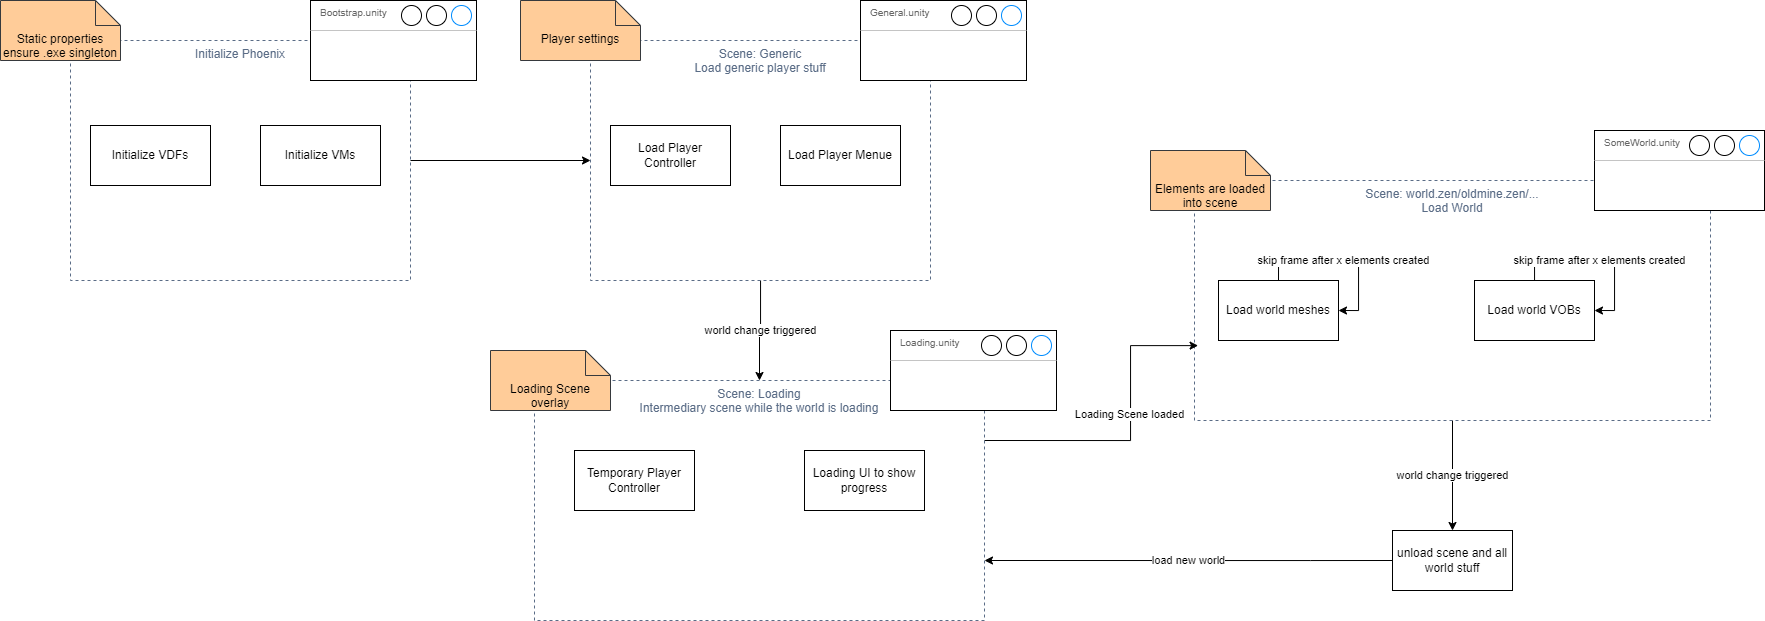

The diagram above was exported from draw.io. Its source (the exported page's mxGraphModel, read from the mxfile embedded in the PNG):
<mxGraphModel dx="457" dy="1251" grid="1" gridSize="10" guides="1" tooltips="1" connect="1" arrows="1" fold="1" page="1" pageScale="1" pageWidth="827" pageHeight="1169" math="0" shadow="0">
  <root>
    <mxCell id="0" />
    <mxCell id="1" parent="0" />
    <mxCell id="Z5BnUO84gz9I9fcXToKm-19" value="world change triggered" style="edgeStyle=orthogonalEdgeStyle;rounded=0;orthogonalLoop=1;jettySize=auto;html=1;" parent="1" source="Z5BnUO84gz9I9fcXToKm-14" target="Z5BnUO84gz9I9fcXToKm-20" edge="1">
      <mxGeometry relative="1" as="geometry">
        <mxPoint x="2779" y="970" as="targetPoint" />
      </mxGeometry>
    </mxCell>
    <mxCell id="Z5BnUO84gz9I9fcXToKm-14" value="Scene: world.zen/oldmine.zen/...&lt;br&gt;Load World" style="fillColor=none;strokeColor=#5A6C86;dashed=1;verticalAlign=top;fontStyle=0;fontColor=#5A6C86;whiteSpace=wrap;html=1;" parent="1" vertex="1">
      <mxGeometry x="2554" y="540" width="516" height="240" as="geometry" />
    </mxCell>
    <mxCell id="Z5BnUO84gz9I9fcXToKm-17" value="world change triggered" style="edgeStyle=orthogonalEdgeStyle;rounded=0;orthogonalLoop=1;jettySize=auto;html=1;entryX=0.5;entryY=0;entryDx=0;entryDy=0;" parent="1" source="Z5BnUO84gz9I9fcXToKm-11" target="YwKc8FZmEIq05cs7Fkw0-4" edge="1">
      <mxGeometry relative="1" as="geometry" />
    </mxCell>
    <mxCell id="Z5BnUO84gz9I9fcXToKm-11" value="Scene: Generic&lt;br&gt;Load generic player stuff" style="fillColor=none;strokeColor=#5A6C86;dashed=1;verticalAlign=top;fontStyle=0;fontColor=#5A6C86;whiteSpace=wrap;html=1;" parent="1" vertex="1">
      <mxGeometry x="1950" y="400" width="340" height="240" as="geometry" />
    </mxCell>
    <mxCell id="Z5BnUO84gz9I9fcXToKm-4" value="Load world meshes" style="rounded=0;whiteSpace=wrap;html=1;" parent="1" vertex="1">
      <mxGeometry x="2578" y="640" width="120" height="60" as="geometry" />
    </mxCell>
    <mxCell id="Z5BnUO84gz9I9fcXToKm-7" value="Load world VOBs" style="rounded=0;whiteSpace=wrap;html=1;" parent="1" vertex="1">
      <mxGeometry x="2834" y="640" width="120" height="60" as="geometry" />
    </mxCell>
    <mxCell id="Z5BnUO84gz9I9fcXToKm-9" value="Load Player Menue" style="rounded=0;whiteSpace=wrap;html=1;" parent="1" vertex="1">
      <mxGeometry x="2140" y="485" width="120" height="60" as="geometry" />
    </mxCell>
    <mxCell id="Z5BnUO84gz9I9fcXToKm-12" value="Load Player Controller" style="rounded=0;whiteSpace=wrap;html=1;" parent="1" vertex="1">
      <mxGeometry x="1970" y="485" width="120" height="60" as="geometry" />
    </mxCell>
    <mxCell id="Z5BnUO84gz9I9fcXToKm-21" value="load new world" style="edgeStyle=orthogonalEdgeStyle;rounded=0;orthogonalLoop=1;jettySize=auto;html=1;entryX=1;entryY=0.75;entryDx=0;entryDy=0;exitX=0;exitY=0.5;exitDx=0;exitDy=0;" parent="1" source="Z5BnUO84gz9I9fcXToKm-20" target="YwKc8FZmEIq05cs7Fkw0-4" edge="1">
      <mxGeometry relative="1" as="geometry">
        <Array as="points">
          <mxPoint x="2670" y="920" />
          <mxPoint x="2670" y="920" />
        </Array>
        <mxPoint x="2760" y="960" as="sourcePoint" />
        <mxPoint x="2480" y="1010" as="targetPoint" />
      </mxGeometry>
    </mxCell>
    <mxCell id="Z5BnUO84gz9I9fcXToKm-20" value="unload scene and all world stuff" style="rounded=0;whiteSpace=wrap;html=1;" parent="1" vertex="1">
      <mxGeometry x="2752" y="890" width="120" height="60" as="geometry" />
    </mxCell>
    <mxCell id="Z5BnUO84gz9I9fcXToKm-22" value="Player settings" style="shape=note2;boundedLbl=1;whiteSpace=wrap;html=1;size=25;verticalAlign=top;align=center;fillColor=#ffcc99;strokeColor=#36393d;" parent="1" vertex="1">
      <mxGeometry x="1880" y="360" width="120" height="60" as="geometry" />
    </mxCell>
    <mxCell id="Z5BnUO84gz9I9fcXToKm-23" value="Elements are loaded into scene" style="shape=note2;boundedLbl=1;whiteSpace=wrap;html=1;size=25;verticalAlign=top;align=center;fillColor=#ffcc99;strokeColor=#36393d;" parent="1" vertex="1">
      <mxGeometry x="2510" y="510" width="120" height="60" as="geometry" />
    </mxCell>
    <mxCell id="6zkUtOAF9PF0oUvhxug_-5" style="edgeStyle=orthogonalEdgeStyle;rounded=0;orthogonalLoop=1;jettySize=auto;html=1;" parent="1" source="6zkUtOAF9PF0oUvhxug_-1" target="Z5BnUO84gz9I9fcXToKm-11" edge="1">
      <mxGeometry relative="1" as="geometry" />
    </mxCell>
    <mxCell id="6zkUtOAF9PF0oUvhxug_-1" value="Initialize Phoenix" style="fillColor=none;strokeColor=#5A6C86;dashed=1;verticalAlign=top;fontStyle=0;fontColor=#5A6C86;whiteSpace=wrap;html=1;" parent="1" vertex="1">
      <mxGeometry x="1430" y="400" width="340" height="240" as="geometry" />
    </mxCell>
    <mxCell id="6zkUtOAF9PF0oUvhxug_-2" value="Initialize VMs" style="rounded=0;whiteSpace=wrap;html=1;" parent="1" vertex="1">
      <mxGeometry x="1620" y="485" width="120" height="60" as="geometry" />
    </mxCell>
    <mxCell id="6zkUtOAF9PF0oUvhxug_-3" value="Initialize VDFs" style="rounded=0;whiteSpace=wrap;html=1;" parent="1" vertex="1">
      <mxGeometry x="1450" y="485" width="120" height="60" as="geometry" />
    </mxCell>
    <mxCell id="6zkUtOAF9PF0oUvhxug_-4" value="Static properties ensure .exe singleton" style="shape=note2;boundedLbl=1;whiteSpace=wrap;html=1;size=25;verticalAlign=top;align=center;fillColor=#ffcc99;strokeColor=#36393d;" parent="1" vertex="1">
      <mxGeometry x="1360" y="360" width="120" height="60" as="geometry" />
    </mxCell>
    <mxCell id="YwKc8FZmEIq05cs7Fkw0-3" value="" style="edgeStyle=orthogonalEdgeStyle;rounded=0;orthogonalLoop=1;jettySize=auto;html=1;entryX=0.007;entryY=0.688;entryDx=0;entryDy=0;entryPerimeter=0;exitX=1;exitY=0.25;exitDx=0;exitDy=0;" parent="1" source="YwKc8FZmEIq05cs7Fkw0-4" target="Z5BnUO84gz9I9fcXToKm-14" edge="1">
      <mxGeometry relative="1" as="geometry">
        <mxPoint x="2114" y="1070" as="targetPoint" />
        <Array as="points">
          <mxPoint x="2490" y="800" />
          <mxPoint x="2490" y="705" />
        </Array>
      </mxGeometry>
    </mxCell>
    <mxCell id="YwKc8FZmEIq05cs7Fkw0-17" value="Loading Scene loaded" style="edgeLabel;html=1;align=center;verticalAlign=middle;resizable=0;points=[];" parent="YwKc8FZmEIq05cs7Fkw0-3" vertex="1" connectable="0">
      <mxGeometry x="0.1177" y="2" relative="1" as="geometry">
        <mxPoint as="offset" />
      </mxGeometry>
    </mxCell>
    <mxCell id="YwKc8FZmEIq05cs7Fkw0-4" value="Scene: Loading&lt;br&gt;Intermediary scene while the world is loading" style="fillColor=none;strokeColor=#5A6C86;dashed=1;verticalAlign=top;fontStyle=0;fontColor=#5A6C86;whiteSpace=wrap;html=1;" parent="1" vertex="1">
      <mxGeometry x="1894" y="740" width="450" height="240" as="geometry" />
    </mxCell>
    <mxCell id="YwKc8FZmEIq05cs7Fkw0-10" value="Loading Scene overlay" style="shape=note2;boundedLbl=1;whiteSpace=wrap;html=1;size=25;verticalAlign=top;align=center;fillColor=#ffcc99;strokeColor=#36393d;" parent="1" vertex="1">
      <mxGeometry x="1850" y="710" width="120" height="60" as="geometry" />
    </mxCell>
    <mxCell id="YwKc8FZmEIq05cs7Fkw0-11" value="Temporary Player Controller" style="rounded=0;whiteSpace=wrap;html=1;" parent="1" vertex="1">
      <mxGeometry x="1934" y="810" width="120" height="60" as="geometry" />
    </mxCell>
    <mxCell id="YwKc8FZmEIq05cs7Fkw0-12" value="Loading UI to show progress" style="rounded=0;whiteSpace=wrap;html=1;" parent="1" vertex="1">
      <mxGeometry x="2164" y="810" width="120" height="60" as="geometry" />
    </mxCell>
    <mxCell id="ZAW62Mzy8Ig64WkVGdab-2" value="Bootstrap.unity" style="strokeWidth=1;shadow=0;dashed=0;align=center;html=1;shape=mxgraph.mockup.containers.window;align=left;verticalAlign=top;spacingLeft=8;strokeColor2=#008cff;strokeColor3=#c4c4c4;fontColor=#666666;mainText=;fontSize=10;labelBackgroundColor=none;whiteSpace=wrap;" vertex="1" parent="1">
      <mxGeometry x="1670" y="360" width="166" height="80" as="geometry" />
    </mxCell>
    <mxCell id="ZAW62Mzy8Ig64WkVGdab-3" value="General.unity" style="strokeWidth=1;shadow=0;dashed=0;align=center;html=1;shape=mxgraph.mockup.containers.window;align=left;verticalAlign=top;spacingLeft=8;strokeColor2=#008cff;strokeColor3=#c4c4c4;fontColor=#666666;mainText=;fontSize=10;labelBackgroundColor=none;whiteSpace=wrap;" vertex="1" parent="1">
      <mxGeometry x="2220" y="360" width="166" height="80" as="geometry" />
    </mxCell>
    <mxCell id="ZAW62Mzy8Ig64WkVGdab-4" value="Loading.unity" style="strokeWidth=1;shadow=0;dashed=0;align=center;html=1;shape=mxgraph.mockup.containers.window;align=left;verticalAlign=top;spacingLeft=8;strokeColor2=#008cff;strokeColor3=#c4c4c4;fontColor=#666666;mainText=;fontSize=10;labelBackgroundColor=none;whiteSpace=wrap;" vertex="1" parent="1">
      <mxGeometry x="2250" y="690" width="166" height="80" as="geometry" />
    </mxCell>
    <mxCell id="ZAW62Mzy8Ig64WkVGdab-5" value="SomeWorld.unity" style="strokeWidth=1;shadow=0;dashed=0;align=center;html=1;shape=mxgraph.mockup.containers.window;align=left;verticalAlign=top;spacingLeft=8;strokeColor2=#008cff;strokeColor3=#c4c4c4;fontColor=#666666;mainText=;fontSize=10;labelBackgroundColor=none;whiteSpace=wrap;" vertex="1" parent="1">
      <mxGeometry x="2954" y="490" width="170" height="80" as="geometry" />
    </mxCell>
    <mxCell id="ZAW62Mzy8Ig64WkVGdab-6" value="skip frame after x elements created" style="edgeStyle=orthogonalEdgeStyle;rounded=0;orthogonalLoop=1;jettySize=auto;html=1;exitX=0.5;exitY=0;exitDx=0;exitDy=0;entryX=1;entryY=0.5;entryDx=0;entryDy=0;" edge="1" parent="1" source="Z5BnUO84gz9I9fcXToKm-4" target="Z5BnUO84gz9I9fcXToKm-4">
      <mxGeometry relative="1" as="geometry" />
    </mxCell>
    <mxCell id="ZAW62Mzy8Ig64WkVGdab-7" value="skip frame after x elements created" style="edgeStyle=orthogonalEdgeStyle;rounded=0;orthogonalLoop=1;jettySize=auto;html=1;entryX=1;entryY=0.5;entryDx=0;entryDy=0;" edge="1" parent="1" source="Z5BnUO84gz9I9fcXToKm-7" target="Z5BnUO84gz9I9fcXToKm-7">
      <mxGeometry relative="1" as="geometry" />
    </mxCell>
  </root>
</mxGraphModel>